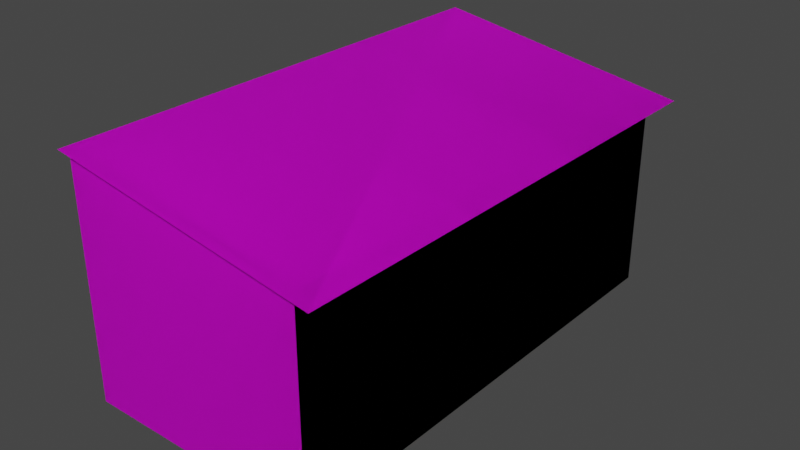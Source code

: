 # Source: Leanto_B.blend  (saved by Blender 2.90.8; exported with 4.5.12 LTS)
import bpy
from mathutils import Matrix  # noqa: F401  (used for matrix-valued properties, if any)

bpy.ops.wm.read_factory_settings(use_empty=True)
scene = bpy.context.scene
scene.name = 'Scene'

# ---- collections
col_collection = bpy.data.collections.new('Collection'); scene.collection.children.link(col_collection)

# ---- images (referenced by path relative to the original .blend; pixels are not part of the script)
import os
ASSET_DIR = os.environ.get("B2B_ASSET_DIR", "")  # directory of the original .blend (textures are referenced by path, not embedded)
HERE = os.path.dirname(os.path.abspath(__file__))  # packed textures are extracted next to this script under _unpacked/

def load_image(name, relpath, width, height, colorspace="sRGB"):
    """Load a texture the original file referenced (path relative to the .blend, or extracted next to this script)."""
    p = next((c for c in (os.path.join(HERE, relpath), os.path.join(ASSET_DIR, relpath)) if relpath and os.path.exists(c)), "")
    if p:
        img = bpy.data.images.load(p, check_existing=True)
        img.name = name
    else:  # same state as the original file: an image datablock whose file is absent (Cycles renders it pink)
        img = bpy.data.images.new(name, width, height)
        img.source = "FILE"
        img.filepath = "//" + (relpath or name)
    img.colorspace_settings.name = colorspace
    return img
img_material_base_color = load_image('material Base Color', 'Shed Corrugated Texture.png', 1024, 1024, 'sRGB')

# ---- materials (node trees are filled in below, after node groups)
mat_material = bpy.data.materials.new('material')
mat_material.use_transparent_shadow = False
mat_material.diffuse_color = (1.0, 1.0, 1.0, 1.0)
mat_material_0 = bpy.data.materials.new('material_0')
mat_material_0.use_transparent_shadow = False
mat_material_0.diffuse_color = (0.6431, 0.698, 0.7333, 1.0)

# ---- material node trees
mat_material.use_nodes = True; mat_material.node_tree.nodes.clear()
_N = mat_material.node_tree.nodes; _L = mat_material.node_tree.links
n0 = _N.new('ShaderNodeBsdfPrincipled'); n0.name = 'Principled BSDF'; n0.location = (0, 300)
n0.distribution = 'GGX'
n0.subsurface_method = 'BURLEY'
n0.inputs[3].default_value = 1.45
n0.inputs[27].default_value = (0.0, 0.0, 0.0, 1.0)
n0.inputs[28].default_value = 1.0
n1 = _N.new('ShaderNodeOutputMaterial'); n1.name = 'Material Output'; n1.location = (300, 300)
n2 = _N.new('ShaderNodeTexImage'); n2.name = 'Image Texture'; n2.location = (-290, 280)
n2.image = img_material_base_color
_L.new(n0.outputs[0], n1.inputs[0])
_L.new(n2.outputs[0], n0.inputs[0])
n1.is_active_output = True
mat_material_0.use_nodes = True; mat_material_0.node_tree.nodes.clear()
_N = mat_material_0.node_tree.nodes; _L = mat_material_0.node_tree.links
n0 = _N.new('ShaderNodeBsdfPrincipled'); n0.name = 'Principled BSDF'; n0.location = (0, 300)
n0.distribution = 'GGX'
n0.subsurface_method = 'BURLEY'
n0.inputs[0].default_value = (0.6431, 0.698, 0.7333, 1.0)
n0.inputs[3].default_value = 1.45
n0.inputs[27].default_value = (0.0, 0.0, 0.0, 1.0)
n0.inputs[28].default_value = 1.0
n1 = _N.new('ShaderNodeOutputMaterial'); n1.name = 'Material Output'; n1.location = (300, 300)
_L.new(n0.outputs[0], n1.inputs[0])
n1.is_active_output = True

# ---- world
world_world = bpy.data.worlds.new('World'); scene.world = world_world
world_world.use_nodes = True; world_world.node_tree.nodes.clear()
_N = world_world.node_tree.nodes; _L = world_world.node_tree.links
n0 = _N.new('ShaderNodeOutputWorld'); n0.name = 'World Output'; n0.location = (300, 300)
n1 = _N.new('ShaderNodeBackground'); n1.name = 'Background'; n1.location = (10, 300)
n1.inputs[0].default_value = (0.05088, 0.05088, 0.05088, 1.0)
_L.new(n1.outputs[0], n0.inputs[0])
n0.is_active_output = True
world_world.color = (0.05088, 0.05088, 0.05088)
world_world.use_sun_shadow = False
world_world.sun_shadow_jitter_overblur = 0.0

# ---- meshes
me_id13 = bpy.data.meshes.new('ID13')
me_id13.from_pydata([(-1.5, 3.002, -3.125), (-1.5, 3.002, 3.125), (1.785, 2.467, -3.125), (1.785, 2.467, 3.125), (-1.5, 1.311e-07, 3.0), (1.5, 1.311e-07, 3.0), (-1.5, 3.0, 3.0), (1.5, 2.5, 3.0), (1.5, 2.5, -3.0), (1.5, -1.311e-07, -3.0), (0.0, -1.311e-07, -3.0), (0.0, 2.0, -3.0), (-1.0, -1.311e-07, -3.0), (-1.5, -1.311e-07, -3.0), (-1.5, 3.0, -3.0), (-1.0, 2.0, -3.0), (-1.5, 3.002, -3.125), (-1.5, 3.002, 3.125), (1.785, 2.467, -3.125), (1.785, 2.467, 3.125), (-1.5, 1.311e-07, 3.0), (1.5, 1.311e-07, 3.0), (-1.5, 3.0, 3.0), (1.5, 2.5, 3.0), (1.5, 2.5, -3.0), (1.5, -1.311e-07, -3.0), (0.0, -1.311e-07, -3.0), (0.0, 2.0, -3.0), (-1.0, -1.311e-07, -3.0), (-1.5, -1.311e-07, -3.0), (-1.5, 3.0, -3.0), (-1.0, 2.0, -3.0)], [], [(0, 1, 3, 2), (4, 5, 7, 6), (5, 9, 8, 7), (9, 10, 11, 15, 12, 13, 14, 8), (16, 18, 19, 17), (20, 22, 23, 21), (21, 23, 24, 25), (25, 24, 30, 29, 28, 31, 27, 26)])
_uv = me_id13.uv_layers.new(name='UVMap')
_uv.uv.foreach_set('vector', [1.383, 0.9346, -0.3661, 0.9346, -0.3661, 0.003133, 1.383, 0.003132, 0.2453, 0.003715, 0.9487, 0.003715, 0.9487, 0.98, 0.2453, 0.9794, -0.479, 0.001497, 1.515, 0.001497, 1.515, 0.9987, -0.479, 0.9987, 0.04997, 0.0001984, 0.4017, 0.0001984, 0.4017, 0.7585, 0.6362, 0.7585, 0.6362, 0.0001983, 0.7534, 0.0001984, 0.7534, 0.9759, 0.04997, 0.9765, 1.383, 0.9346, 1.383, 0.003132, -0.3661, 0.003133, -0.3661, 0.9346, 0.2453, 0.003715, 0.2453, 0.9794, 0.9487, 0.98, 0.9487, 0.003715, -0.479, 0.001497, -0.479, 0.9987, 1.515, 0.9987, 1.515, 0.001497, 0.04997, 0.0001984, 0.04997, 0.9765, 0.7534, 0.9759, 0.7534, 0.0001984, 0.6362, 0.0001983, 0.6362, 0.7585, 0.4017, 0.7585, 0.4017, 0.0001984])
me_id13.materials.append(mat_material)
me_id13.materials.append(mat_material_0)
me_id13.use_remesh_fix_poles = True
me_id13.use_remesh_preserve_attributes = False
me_id13.use_mirror_vertex_groups = False
me_id13.update()

# ---- objects
ob_leanto_b = bpy.data.objects.new('Leanto B', me_id13)

# ---- transforms, parenting, visibility, modifiers, constraints
ob_leanto_b.location = (0.0, 0.0, 0.0)
ob_leanto_b.rotation_euler = (1.571, 0.0, 0.0)
ob_leanto_b.lineart.crease_threshold = 0.0

# ---- collection membership
col_collection.objects.link(ob_leanto_b)

# ---- scene / render settings (as saved in the file)
scene.frame_start = 1; scene.frame_end = 250; scene.frame_set(1)
scene.render.engine = 'BLENDER_EEVEE_NEXT'
scene.cycles.use_denoising = False
scene.cycles.samples = 128
scene.cycles.sampling_pattern = 'TABULATED_SOBOL'
scene.cycles.use_adaptive_sampling = False
scene.cycles.use_light_tree = False
scene.view_settings.view_transform = 'Filmic'
bpy.context.view_layer.update()

# ---- added for rendering (the .blend has no active camera and no usable light): camera, sun
cam_auto = bpy.data.cameras.new('AutoCamera')
cam_auto.lens = 50.0
cam_auto.sensor_width = 36.0
cam_auto.clip_end = 1000.0
ob_auto_camera = bpy.data.objects.new('AutoCamera', cam_auto)
scene.collection.objects.link(ob_auto_camera)
ob_auto_camera.location = (7.24074, -8.51777, 7.17934)
ob_auto_camera.rotation_euler = (1.09748, -7.21219e-08, 0.694738)
scene.camera = ob_auto_camera
light_auto_sun = bpy.data.lights.new('AutoSun', 'SUN')
light_auto_sun.energy = 3.0
light_auto_sun.angle = 0.0523599
ob_auto_sun = bpy.data.objects.new('AutoSun', light_auto_sun)
scene.collection.objects.link(ob_auto_sun)
ob_auto_sun.rotation_euler = (0.872665, 0.174533, 0.523599)
bpy.context.view_layer.update()
